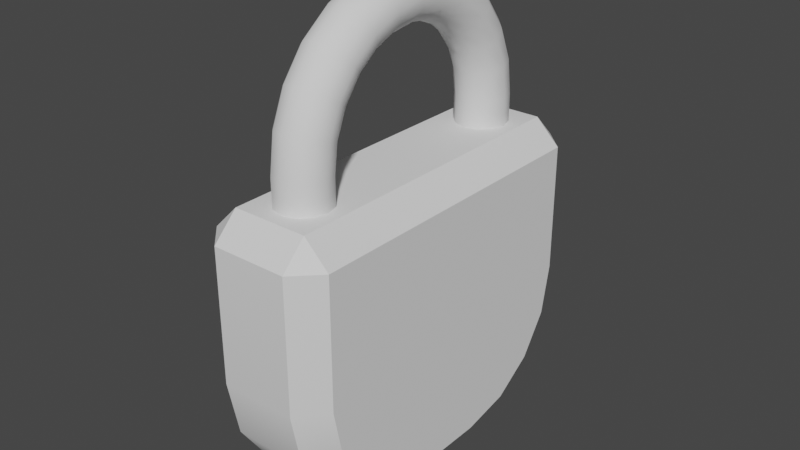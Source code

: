 # Source: lock.blend  (saved by Blender 3.5.10; exported with 4.5.12 LTS)
import bpy
from mathutils import Matrix  # noqa: F401  (used for matrix-valued properties, if any)

bpy.ops.wm.read_factory_settings(use_empty=True)
scene = bpy.context.scene
scene.name = 'Scene'

# ---- collections
col_collection = bpy.data.collections.new('Collection'); scene.collection.children.link(col_collection)

# ---- node groups
ng_auto_smooth = bpy.data.node_groups.new('Auto Smooth', 'GeometryNodeTree')
_s = ng_auto_smooth.interface.new_socket(name='Geometry', in_out='OUTPUT', socket_type='NodeSocketGeometry')
_s = ng_auto_smooth.interface.new_socket(name='Geometry', in_out='INPUT', socket_type='NodeSocketGeometry')
_s = ng_auto_smooth.interface.new_socket(name='Angle', in_out='INPUT', socket_type='NodeSocketFloat')
_s.subtype = 'ANGLE'
_s.min_value = 0.0
_s.max_value = 3.142
ng_auto_smooth.is_modifier = True
_N = ng_auto_smooth.nodes; _L = ng_auto_smooth.links
n0 = _N.new('NodeGroupOutput'); n0.name = 'Group Output'; n0.location = (480, -100)
n1 = _N.new('NodeGroupInput'); n1.name = 'Group Input'; n1.location = (-420, -300)
n2 = _N.new('NodeGroupInput'); n2.name = 'Group Input.001'; n2.location = (-60, -100)
n3 = _N.new('GeometryNodeSetShadeSmooth'); n3.name = 'Set Shade Smooth'; n3.location = (120, -100)
n3.domain = 'EDGE'
n4 = _N.new('GeometryNodeSetShadeSmooth'); n4.name = 'Set Shade Smooth.001'; n4.location = (300, -100)
n5 = _N.new('GeometryNodeInputMeshEdgeAngle'); n5.name = 'Edge Angle'; n5.location = (-420, -220)
n6 = _N.new('GeometryNodeInputEdgeSmooth'); n6.name = 'Is Edge Smooth'; n6.location = (-60, -160)
n7 = _N.new('GeometryNodeInputShadeSmooth'); n7.name = 'Is Face Smooth'; n7.location = (-240, -340)
n8 = _N.new('FunctionNodeBooleanMath'); n8.name = 'Boolean Math'; n8.location = (-60, -220)
n9 = _N.new('FunctionNodeCompare'); n9.name = 'Compare'; n9.location = (-240, -180)
n9.operation = 'LESS_EQUAL'
_L.new(n5.outputs[0], n9.inputs[0])
_L.new(n4.outputs[0], n0.inputs[0])
_L.new(n1.outputs[1], n9.inputs[1])
_L.new(n9.outputs[0], n8.inputs[0])
_L.new(n7.outputs[0], n8.inputs[1])
_L.new(n2.outputs[0], n3.inputs[0])
_L.new(n6.outputs[0], n3.inputs[1])
_L.new(n3.outputs[0], n4.inputs[0])
_L.new(n8.outputs[0], n3.inputs[2])
n0.is_active_output = True

# ---- world
world_world = bpy.data.worlds.new('World'); scene.world = world_world
world_world.use_nodes = True; world_world.node_tree.nodes.clear()
_N = world_world.node_tree.nodes; _L = world_world.node_tree.links
n0 = _N.new('ShaderNodeOutputWorld'); n0.name = 'World Output'; n0.location = (300, 300)
n1 = _N.new('ShaderNodeBackground'); n1.name = 'Background'; n1.location = (10, 300)
n1.inputs[0].default_value = (0.05088, 0.05088, 0.05088, 1.0)
_L.new(n1.outputs[0], n0.inputs[0])
n0.is_active_output = True
world_world.color = (0.05088, 0.05088, 0.05088)
world_world.use_sun_shadow = False
world_world.sun_shadow_jitter_overblur = 0.0

# ---- meshes
me_cube = bpy.data.meshes.new('Cube')
me_cube.from_pydata([(-2.377e-09, -0.07637, 0.1727), (-0.01072, -0.07924, 0.1727), (-0.01856, -0.08709, 0.1727), (-0.02143, -0.0978, 0.1727), (-0.01856, -0.1085, 0.1727), (-0.01072, -0.1164, 0.1727), (-2.377e-09, -0.1192, 0.1727), (0.01072, -0.1164, 0.1727), (0.01856, -0.1085, 0.1727), (0.02143, -0.0978, 0.1727), (0.01856, -0.08709, 0.1727), (0.01072, -0.07924, 0.1727), (-2.377e-09, -0.07377, 0.1924), (-0.01072, -0.07654, 0.1932), (-0.01856, -0.08412, 0.1952), (-0.02143, -0.09447, 0.198), (-0.01856, -0.1048, 0.2008), (-0.01072, -0.1124, 0.2028), (-2.377e-09, -0.1152, 0.2035), (0.01072, -0.1124, 0.2028), (0.01856, -0.1048, 0.2008), (0.02143, -0.09447, 0.198), (0.01856, -0.08412, 0.1952), (0.01072, -0.07654, 0.1932), (-2.377e-09, -0.06614, 0.2109), (-0.01072, -0.06862, 0.2123), (-0.01856, -0.07542, 0.2162), (-0.02143, -0.0847, 0.2216), (-0.01856, -0.09398, 0.2269), (-0.01072, -0.1008, 0.2309), (-2.377e-09, -0.1033, 0.2323), (0.01072, -0.1008, 0.2309), (0.01856, -0.09398, 0.2269), (0.02143, -0.0847, 0.2216), (0.01856, -0.07542, 0.2162), (0.01072, -0.06862, 0.2123), (-2.377e-09, -0.054, 0.2267), (-0.01072, -0.05603, 0.2287), (-0.01856, -0.06158, 0.2343), (-0.02143, -0.06916, 0.2418), (-0.01856, -0.07674, 0.2494), (-0.01072, -0.08228, 0.255), (-2.377e-09, -0.08431, 0.257), (0.01072, -0.08228, 0.255), (0.01856, -0.07674, 0.2494), (0.02143, -0.06916, 0.2418), (0.01856, -0.06158, 0.2343), (0.01072, -0.05603, 0.2287), (-2.377e-09, -0.03818, 0.2388), (-0.01072, -0.03962, 0.2413), (-0.01856, -0.04354, 0.2481), (-0.02143, -0.0489, 0.2574), (-0.01856, -0.05426, 0.2667), (-0.01072, -0.05818, 0.2734), (-2.377e-09, -0.05962, 0.2759), (0.01072, -0.05818, 0.2734), (0.01856, -0.05426, 0.2667), (0.02143, -0.0489, 0.2574), (0.01856, -0.04354, 0.2481), (0.01072, -0.03962, 0.2413), (-2.377e-09, -0.01977, 0.2464), (-0.01072, -0.02051, 0.2492), (-0.01856, -0.02254, 0.2568), (-0.02143, -0.02531, 0.2671), (-0.01856, -0.02809, 0.2775), (-0.01072, -0.03012, 0.2851), (-2.377e-09, -0.03086, 0.2878), (0.01072, -0.03012, 0.2851), (0.01856, -0.02809, 0.2775), (0.02143, -0.02531, 0.2671), (0.01856, -0.02254, 0.2568), (0.01072, -0.02051, 0.2492), (-2.377e-09, -1.863e-08, 0.249), (-0.01072, -1.49e-08, 0.2519), (-0.01856, -1.49e-08, 0.2598), (-0.02143, -2.235e-08, 0.2705), (-0.01856, -2.608e-08, 0.2812), (-0.01072, -2.98e-08, 0.289), (-2.377e-09, -4.47e-08, 0.2919), (0.01072, -2.98e-08, 0.289), (0.01856, -2.608e-08, 0.2812), (0.02143, -2.235e-08, 0.2705), (0.01856, -1.49e-08, 0.2598), (0.01072, -1.49e-08, 0.2519), (-2.377e-09, 0.01977, 0.2464), (-0.01072, 0.02051, 0.2492), (-0.01856, 0.02254, 0.2568), (-0.02143, 0.02531, 0.2671), (-0.01856, 0.02809, 0.2775), (-0.01072, 0.03012, 0.2851), (-2.377e-09, 0.03086, 0.2878), (0.01072, 0.03012, 0.2851), (0.01856, 0.02809, 0.2775), (0.02143, 0.02531, 0.2671), (0.01856, 0.02254, 0.2568), (0.01072, 0.02051, 0.2492), (-2.377e-09, 0.03818, 0.2388), (-0.01072, 0.03962, 0.2413), (-0.01856, 0.04354, 0.2481), (-0.02143, 0.0489, 0.2574), (-0.01856, 0.05426, 0.2667), (-0.01072, 0.05818, 0.2734), (-2.377e-09, 0.05962, 0.2759), (0.01072, 0.05818, 0.2734), (0.01856, 0.05426, 0.2667), (0.02143, 0.0489, 0.2574), (0.01856, 0.04354, 0.2481), (0.01072, 0.03962, 0.2413), (-2.377e-09, 0.054, 0.2267), (-0.01072, 0.05603, 0.2287), (-0.01856, 0.06158, 0.2343), (-0.02143, 0.06916, 0.2418), (-0.01856, 0.07674, 0.2494), (-0.01072, 0.08228, 0.255), (-2.377e-09, 0.08431, 0.257), (0.01072, 0.08228, 0.255), (0.01856, 0.07674, 0.2494), (0.02143, 0.06916, 0.2418), (0.01856, 0.06158, 0.2343), (0.01072, 0.05603, 0.2287), (-2.377e-09, 0.06614, 0.2109), (-0.01072, 0.06862, 0.2123), (-0.01856, 0.07542, 0.2162), (-0.02143, 0.0847, 0.2216), (-0.01856, 0.09398, 0.2269), (-0.01072, 0.1008, 0.2309), (-2.377e-09, 0.1033, 0.2323), (0.01072, 0.1008, 0.2309), (0.01856, 0.09398, 0.2269), (0.02143, 0.0847, 0.2216), (0.01856, 0.07542, 0.2162), (0.01072, 0.06862, 0.2123), (-2.377e-09, 0.07377, 0.1924), (-0.01072, 0.07654, 0.1932), (-0.01856, 0.08412, 0.1952), (-0.02143, 0.09447, 0.198), (-0.01856, 0.1048, 0.2008), (-0.01072, 0.1124, 0.2028), (-2.377e-09, 0.1152, 0.2035), (0.01072, 0.1124, 0.2028), (0.01856, 0.1048, 0.2008), (0.02143, 0.09447, 0.198), (0.01856, 0.08412, 0.1952), (0.01072, 0.07654, 0.1932), (-2.377e-09, 0.07637, 0.1727), (-0.01072, 0.07924, 0.1727), (-0.01856, 0.08709, 0.1727), (-0.02143, 0.0978, 0.1727), (-0.01856, 0.1085, 0.1727), (-0.01072, 0.1164, 0.1727), (-2.377e-09, 0.1192, 0.1727), (0.01072, 0.1164, 0.1727), (0.01856, 0.1085, 0.1727), (0.02143, 0.0978, 0.1727), (0.01856, 0.08709, 0.1727), (0.01072, 0.07924, 0.1727), (-2.377e-09, -0.07637, 0.001041), (-0.01072, -0.07924, 0.001041), (-0.01856, -0.08709, 0.001041), (-0.02143, -0.0978, 0.001041), (-0.01856, -0.1085, 0.001041), (-0.01072, -0.1164, 0.001041), (-2.377e-09, -0.1192, 0.001041), (0.01072, -0.1164, 0.001041), (0.01856, -0.1085, 0.001041), (0.02143, -0.0978, 0.001041), (0.01856, -0.08709, 0.001041), (0.01072, -0.07924, 0.001041), (-2.377e-09, 0.07637, 0.08908), (-0.01072, 0.07924, 0.08908), (-0.01856, 0.08709, 0.08908), (-0.02143, 0.0978, 0.08908), (-0.01856, 0.1085, 0.08908), (-0.01072, 0.1164, 0.08908), (-2.377e-09, 0.1192, 0.08908), (0.01072, 0.1164, 0.08908), (0.01856, 0.1085, 0.08908), (0.02143, 0.0978, 0.08908), (0.01856, 0.08709, 0.08908), (0.01072, 0.07924, 0.08908), (-0.05114, -0.1298, 0.1298), (-0.0309, -0.15, 0.1298), (-0.0309, -0.1298, 0.15), (-0.05114, 0.1298, 0.1298), (-0.0309, 0.1298, 0.15), (-0.0309, 0.15, 0.1298), (0.05114, -0.1298, 0.1298), (0.0309, -0.1298, 0.15), (0.0309, -0.15, 0.1298), (0.0309, 0.15, 0.1298), (0.0309, 0.1298, 0.15), (0.05114, 0.1298, 0.1298), (-0.05114, -0.02651, -0.07905), (-0.0309, -0.02851, -0.0993), (-0.05114, -0.1298, 0.02419), (-0.0309, -0.15, 0.02219), (-0.05114, -0.0671, -0.07098), (-0.0309, -0.075, -0.09005), (-0.05114, -0.09982, -0.04912), (-0.0309, -0.1144, -0.06371), (-0.05114, -0.1217, -0.0164), (-0.0309, -0.1408, -0.0243), (-0.05114, 0.1298, 0.02419), (-0.0309, 0.15, 0.02219), (-0.05114, 0.02651, -0.07905), (-0.0309, 0.02851, -0.0993), (-0.05114, 0.1217, -0.0164), (-0.0309, 0.1408, -0.0243), (-0.05114, 0.09982, -0.04912), (-0.0309, 0.1144, -0.06371), (-0.05114, 0.0671, -0.07098), (-0.0309, 0.075, -0.09005), (0.05114, -0.1298, 0.02419), (0.0309, -0.15, 0.02219), (0.05114, -0.02651, -0.07905), (0.0309, -0.02851, -0.0993), (0.05114, -0.1217, -0.0164), (0.0309, -0.1408, -0.0243), (0.05114, -0.09982, -0.04912), (0.0309, -0.1144, -0.06371), (0.05114, -0.0671, -0.07098), (0.0309, -0.075, -0.09005), (0.05114, 0.02651, -0.07905), (0.0309, 0.02851, -0.0993), (0.05114, 0.1298, 0.02419), (0.0309, 0.15, 0.02219), (0.05114, 0.0671, -0.07098), (0.0309, 0.075, -0.09005), (0.05114, 0.09982, -0.04912), (0.0309, 0.1144, -0.06371), (0.05114, 0.1217, -0.0164), (0.0309, 0.1408, -0.0243), (-2.377e-09, 0.07637, 0.1169), (-2.377e-09, 0.07637, 0.1448), (0.01072, 0.07924, 0.1448), (0.01072, 0.07924, 0.1169), (-0.01072, 0.1164, 0.1169), (-0.01072, 0.1164, 0.1448), (-0.01856, 0.1085, 0.1448), (-0.01856, 0.1085, 0.1169), (-2.377e-09, 0.1192, 0.1169), (-2.377e-09, 0.1192, 0.1448), (0.01072, 0.1164, 0.1169), (0.01072, 0.1164, 0.1448), (0.01856, 0.1085, 0.1169), (0.01856, 0.1085, 0.1448), (-0.01072, 0.07924, 0.1169), (-0.01072, 0.07924, 0.1448), (0.02143, 0.0978, 0.1169), (0.02143, 0.0978, 0.1448), (-0.01856, 0.08709, 0.1169), (-0.01856, 0.08709, 0.1448), (0.01856, 0.08709, 0.1169), (0.01856, 0.08709, 0.1448), (-0.02143, 0.0978, 0.1169), (-0.02143, 0.0978, 0.1448), (-2.377e-09, 0.07637, 0.15), (-0.01072, 0.07924, 0.15), (-0.01856, 0.08709, 0.15), (-0.02143, 0.0978, 0.15), (-0.01856, 0.1085, 0.15), (-0.01072, 0.1164, 0.15), (-2.377e-09, 0.1192, 0.15), (0.01072, 0.1164, 0.15), (0.01856, 0.1085, 0.15), (0.02143, 0.0978, 0.15), (0.01856, 0.08709, 0.15), (0.01072, 0.07924, 0.15), (-0.01072, 0.07924, 0.09955), (-2.377e-09, 0.07637, 0.09955), (-0.01856, 0.08709, 0.09955), (-0.02143, 0.0978, 0.09955), (-0.01856, 0.1085, 0.09955), (-0.01072, 0.1164, 0.09955), (-2.377e-09, 0.1192, 0.09955), (0.01072, 0.1164, 0.09955), (0.01856, 0.1085, 0.09955), (0.02143, 0.0978, 0.09955), (0.01856, 0.08709, 0.09955), (0.01072, 0.07924, 0.09955), (-2.577e-09, 0.08214, 0.1196), (-2.577e-09, 0.08214, 0.1421), (0.008525, 0.08356, 0.1421), (0.008525, 0.08356, 0.1196), (-0.008525, 0.08356, 0.1196), (-0.008525, 0.08356, 0.1421), (-0.01477, 0.08743, 0.1196), (-0.01477, 0.08743, 0.1421), (0.01477, 0.08743, 0.1196), (0.01477, 0.08743, 0.1421)], [], [(192, 196, 198, 200, 194, 180, 183, 202, 206, 208, 210, 204), (193, 215, 221, 197), (222, 226, 228, 230, 224, 191, 186, 212, 216, 218, 220, 214), (203, 185, 189, 225), (213, 188, 181, 195), (10, 22, 21, 9), (7, 19, 18, 6), (4, 16, 15, 3), (11, 23, 22, 10), (1, 13, 12, 0), (8, 20, 19, 7), (5, 17, 16, 4), (0, 12, 23, 11), (2, 14, 13, 1), (9, 21, 20, 8), (6, 18, 17, 5), (3, 15, 14, 2), (17, 29, 28, 16), (12, 24, 35, 23), (14, 26, 25, 13), (21, 33, 32, 20), (18, 30, 29, 17), (15, 27, 26, 14), (22, 34, 33, 21), (19, 31, 30, 18), (16, 28, 27, 15), (23, 35, 34, 22), (13, 25, 24, 12), (20, 32, 31, 19), (32, 44, 43, 31), (29, 41, 40, 28), (24, 36, 47, 35), (26, 38, 37, 25), (33, 45, 44, 32), (30, 42, 41, 29), (27, 39, 38, 26), (34, 46, 45, 33), (31, 43, 42, 30), (28, 40, 39, 27), (35, 47, 46, 34), (25, 37, 36, 24), (37, 49, 48, 36), (44, 56, 55, 43), (41, 53, 52, 40), (36, 48, 59, 47), (38, 50, 49, 37), (45, 57, 56, 44), (42, 54, 53, 41), (39, 51, 50, 38), (46, 58, 57, 45), (43, 55, 54, 42), (40, 52, 51, 39), (47, 59, 58, 46), (59, 71, 70, 58), (49, 61, 60, 48), (56, 68, 67, 55), (53, 65, 64, 52), (48, 60, 71, 59), (50, 62, 61, 49), (57, 69, 68, 56), (54, 66, 65, 53), (51, 63, 62, 50), (58, 70, 69, 57), (55, 67, 66, 54), (52, 64, 63, 51), (64, 76, 75, 63), (71, 83, 82, 70), (61, 73, 72, 60), (68, 80, 79, 67), (65, 77, 76, 64), (60, 72, 83, 71), (62, 74, 73, 61), (69, 81, 80, 68), (66, 78, 77, 65), (63, 75, 74, 62), (70, 82, 81, 69), (67, 79, 78, 66), (76, 88, 87, 75), (83, 95, 94, 82), (73, 85, 84, 72), (80, 92, 91, 79), (77, 89, 88, 76), (72, 84, 95, 83), (74, 86, 85, 73), (81, 93, 92, 80), (78, 90, 89, 77), (75, 87, 86, 74), (82, 94, 93, 81), (79, 91, 90, 78), (91, 103, 102, 90), (88, 100, 99, 87), (95, 107, 106, 94), (85, 97, 96, 84), (92, 104, 103, 91), (89, 101, 100, 88), (84, 96, 107, 95), (86, 98, 97, 85), (93, 105, 104, 92), (90, 102, 101, 89), (87, 99, 98, 86), (94, 106, 105, 93), (103, 115, 114, 102), (100, 112, 111, 99), (107, 119, 118, 106), (97, 109, 108, 96), (104, 116, 115, 103), (101, 113, 112, 100), (96, 108, 119, 107), (98, 110, 109, 97), (105, 117, 116, 104), (102, 114, 113, 101), (99, 111, 110, 98), (106, 118, 117, 105), (118, 130, 129, 117), (115, 127, 126, 114), (112, 124, 123, 111), (119, 131, 130, 118), (109, 121, 120, 108), (116, 128, 127, 115), (113, 125, 124, 112), (108, 120, 131, 119), (110, 122, 121, 109), (117, 129, 128, 116), (114, 126, 125, 113), (111, 123, 122, 110), (123, 135, 134, 122), (130, 142, 141, 129), (127, 139, 138, 126), (124, 136, 135, 123), (131, 143, 142, 130), (121, 133, 132, 120), (128, 140, 139, 127), (125, 137, 136, 124), (120, 132, 143, 131), (122, 134, 133, 121), (129, 141, 140, 128), (126, 138, 137, 125), (135, 147, 146, 134), (142, 154, 153, 141), (139, 151, 150, 138), (136, 148, 147, 135), (143, 155, 154, 142), (133, 145, 144, 132), (140, 152, 151, 139), (137, 149, 148, 136), (132, 144, 155, 143), (134, 146, 145, 133), (141, 153, 152, 140), (138, 150, 149, 137), (232, 168, 179, 235), (6, 162, 163, 7), (236, 173, 172, 239), (7, 163, 164, 8), (240, 174, 173, 236), (0, 156, 157, 1), (8, 164, 165, 9), (242, 175, 174, 240), (1, 157, 158, 2), (9, 165, 166, 10), (244, 176, 175, 242), (2, 158, 159, 3), (246, 169, 168, 232), (10, 166, 167, 11), (248, 177, 176, 244), (3, 159, 160, 4), (250, 170, 169, 246), (11, 167, 156, 0), (252, 178, 177, 248), (4, 160, 161, 5), (254, 171, 170, 250), (235, 179, 178, 252), (5, 161, 162, 6), (239, 172, 171, 254), (229, 209, 207, 231), (227, 211, 209, 229), (223, 205, 211, 227), (205, 223, 215, 193), (199, 219, 217, 201), (231, 207, 203, 225), (197, 221, 219, 199), (201, 217, 213, 195), (180, 181, 182), (183, 184, 185), (186, 187, 188), (189, 190, 191), (182, 184, 183, 180), (184, 190, 189, 185), (190, 187, 186, 191), (187, 182, 181, 188), (226, 222, 223, 227), (204, 210, 211, 205), (228, 226, 227, 229), (210, 208, 209, 211), (230, 228, 229, 231), (208, 206, 207, 209), (224, 230, 231, 225), (206, 202, 203, 207), (196, 192, 193, 197), (214, 220, 221, 215), (198, 196, 197, 199), (220, 218, 219, 221), (200, 198, 199, 201), (218, 216, 217, 219), (194, 200, 201, 195), (216, 212, 213, 217), (192, 204, 205, 193), (222, 214, 215, 223), (195, 181, 180, 194), (185, 203, 202, 183), (212, 186, 188, 213), (191, 224, 225, 189), (260, 261, 262, 263, 264, 190, 184), (169, 170, 171, 172, 173, 174, 175, 176, 177, 178, 179, 168), (148, 238, 255, 147), (238, 239, 254, 255), (155, 234, 253, 154), (253, 289, 288, 252), (147, 255, 251, 146), (255, 254, 250, 251), (154, 253, 249, 153), (253, 252, 248, 249), (146, 251, 247, 145), (252, 288, 283, 235), (153, 249, 245, 152), (249, 248, 244, 245), (145, 247, 233, 144), (232, 280, 284, 246), (152, 245, 243, 151), (245, 244, 242, 243), (151, 243, 241, 150), (243, 242, 240, 241), (150, 241, 237, 149), (241, 240, 236, 237), (149, 237, 238, 148), (237, 236, 239, 238), (144, 233, 234, 155), (235, 283, 280, 232), (263, 262, 274, 275), (184, 182, 187, 190, 264, 265, 266, 267, 256, 257, 258, 259, 260), (268, 269, 279, 278, 277, 276, 275, 274, 273, 272, 271, 270), (260, 259, 271, 272), (267, 266, 278, 279), (257, 256, 269, 268), (264, 263, 275, 276), (261, 260, 272, 273), (256, 267, 279, 269), (258, 257, 268, 270), (265, 264, 276, 277), (262, 261, 273, 274), (259, 258, 270, 271), (266, 265, 277, 278), (282, 283, 288, 289), (287, 286, 284, 285), (285, 284, 280, 281), (281, 280, 283, 282), (251, 287, 285, 247), (233, 281, 282, 234), (250, 286, 287, 251), (247, 285, 281, 233), (234, 282, 289, 253), (246, 284, 286, 250)])
me_cube.polygons.foreach_set('use_smooth', [True] * 261)
_uv = me_cube.uv_layers.new(name='UVMap')
_uv.uv.foreach_set('vector', [0.3919, 0.1029, 0.3986, 0.06908, 0.4168, 0.04182, 0.4441, 0.0236, 0.4779, 0.01687, 0.6081, 0.01687, 0.6081, 0.2331, 0.4779, 0.2331, 0.4441, 0.2264, 0.4168, 0.2082, 0.3986, 0.1809, 0.3919, 0.1471, 0.1745, 0.6488, 0.3255, 0.6488, 0.3255, 0.6875, 0.1745, 0.6875, 0.3919, 0.6029, 0.3986, 0.5691, 0.4168, 0.5418, 0.4441, 0.5236, 0.4779, 0.5169, 0.6081, 0.5169, 0.6081, 0.7331, 0.4779, 0.7331, 0.4441, 0.7264, 0.4168, 0.7082, 0.3986, 0.6809, 0.3919, 0.6471, 0.4762, 0.2995, 0.6081, 0.2995, 0.6081, 0.4505, 0.4762, 0.4505, 0.4762, 0.7995, 0.6081, 0.7995, 0.6081, 0.9505, 0.4762, 0.9505, 0.0, 0.0, 0.0, 0.0, 0.0, 0.0, 0.0, 0.0, 0.0, 0.0, 0.0, 0.0, 0.0, 0.0, 0.0, 0.0, 0.0, 0.0, 0.0, 0.0, 0.0, 0.0, 0.0, 0.0, 0.0, 0.0, 0.0, 0.0, 0.0, 0.0, 0.0, 0.0, 0.0, 0.0, 0.0, 0.0, 0.0, 0.0, 0.0, 0.0, 0.0, 0.0, 0.0, 0.0, 0.0, 0.0, 0.0, 0.0, 0.0, 0.0, 0.0, 0.0, 0.0, 0.0, 0.0, 0.0, 0.0, 0.0, 0.0, 0.0, 0.0, 0.0, 0.0, 0.0, 0.0, 0.0, 0.0, 0.0, 0.0, 0.0, 0.0, 0.0, 0.0, 0.0, 0.0, 0.0, 0.0, 0.0, 0.0, 0.0, 0.0, 0.0, 0.0, 0.0, 0.0, 0.0, 0.0, 0.0, 0.0, 0.0, 0.0, 0.0, 0.0, 0.0, 0.0, 0.0, 0.0, 0.0, 0.0, 0.0, 0.0, 0.0, 0.0, 0.0, 0.0, 0.0, 0.0, 0.0, 0.0, 0.0, 0.0, 0.0, 0.0, 0.0, 0.0, 0.0, 0.0, 0.0, 0.0, 0.0, 0.0, 0.0, 0.0, 0.0, 0.0, 0.0, 0.0, 0.0, 0.0, 0.0, 0.0, 0.0, 0.0, 0.0, 0.0, 0.0, 0.0, 0.0, 0.0, 0.0, 0.0, 0.0, 0.0, 0.0, 0.0, 0.0, 0.0, 0.0, 0.0, 0.0, 0.0, 0.0, 0.0, 0.0, 0.0, 0.0, 0.0, 0.0, 0.0, 0.0, 0.0, 0.0, 0.0, 0.0, 0.0, 0.0, 0.0, 0.0, 0.0, 0.0, 0.0, 0.0, 0.0, 0.0, 0.0, 0.0, 0.0, 0.0, 0.0, 0.0, 0.0, 0.0, 0.0, 0.0, 0.0, 0.0, 0.0, 0.0, 0.0, 0.0, 0.0, 0.0, 0.0, 0.0, 0.0, 0.0, 0.0, 0.0, 0.0, 0.0, 0.0, 0.0, 0.0, 0.0, 0.0, 0.0, 0.0, 0.0, 0.0, 0.0, 0.0, 0.0, 0.0, 0.0, 0.0, 0.0, 0.0, 0.0, 0.0, 0.0, 0.0, 0.0, 0.0, 0.0, 0.0, 0.0, 0.0, 0.0, 0.0, 0.0, 0.0, 0.0, 0.0, 0.0, 0.0, 0.0, 0.0, 0.0, 0.0, 0.0, 0.0, 0.0, 0.0, 0.0, 0.0, 0.0, 0.0, 0.0, 0.0, 0.0, 0.0, 0.0, 0.0, 0.0, 0.0, 0.0, 0.0, 0.0, 0.0, 0.0, 0.0, 0.0, 0.0, 0.0, 0.0, 0.0, 0.0, 0.0, 0.0, 0.0, 0.0, 0.0, 0.0, 0.0, 0.0, 0.0, 0.0, 0.0, 0.0, 0.0, 0.0, 0.0, 0.0, 0.0, 0.0, 0.0, 0.0, 0.0, 0.0, 0.0, 0.0, 0.0, 0.0, 0.0, 0.0, 0.0, 0.0, 0.0, 0.0, 0.0, 0.0, 0.0, 0.0, 0.0, 0.0, 0.0, 0.0, 0.0, 0.0, 0.0, 0.0, 0.0, 0.0, 0.0, 0.0, 0.0, 0.0, 0.0, 0.0, 0.0, 0.0, 0.0, 0.0, 0.0, 0.0, 0.0, 0.0, 0.0, 0.0, 0.0, 0.0, 0.0, 0.0, 0.0, 0.0, 0.0, 0.0, 0.0, 0.0, 0.0, 0.0, 0.0, 0.0, 0.0, 0.0, 0.0, 0.0, 0.0, 0.0, 0.0, 0.0, 0.0, 0.0, 0.0, 0.0, 0.0, 0.0, 0.0, 0.0, 0.0, 0.0, 0.0, 0.0, 0.0, 0.0, 0.0, 0.0, 0.0, 0.0, 0.0, 0.0, 0.0, 0.0, 0.0, 0.0, 0.0, 0.0, 0.0, 0.0, 0.0, 0.0, 0.0, 0.0, 0.0, 0.0, 0.0, 0.0, 0.0, 0.0, 0.0, 0.0, 0.0, 0.0, 0.0, 0.0, 0.0, 0.0, 0.0, 0.0, 0.0, 0.0, 0.0, 0.0, 0.0, 0.0, 0.0, 0.0, 0.0, 0.0, 0.0, 0.0, 0.0, 0.0, 0.0, 0.0, 0.0, 0.0, 0.0, 0.0, 0.0, 0.0, 0.0, 0.0, 0.0, 0.0, 0.0, 0.0, 0.0, 0.0, 0.0, 0.0, 0.0, 0.0, 0.0, 0.0, 0.0, 0.0, 0.0, 0.0, 0.0, 0.0, 0.0, 0.0, 0.0, 0.0, 0.0, 0.0, 0.0, 0.0, 0.0, 0.0, 0.0, 0.0, 0.0, 0.0, 0.0, 0.0, 0.0, 0.0, 0.0, 0.0, 0.0, 0.0, 0.0, 0.0, 0.0, 0.0, 0.0, 0.0, 0.0, 0.0, 0.0, 0.0, 0.0, 0.0, 0.0, 0.0, 0.0, 0.0, 0.0, 0.0, 0.0, 0.0, 0.0, 0.0, 0.0, 0.0, 0.0, 0.0, 0.0, 0.0, 0.0, 0.0, 0.0, 0.0, 0.0, 0.0, 0.0, 0.0, 0.0, 0.0, 0.0, 0.0, 0.0, 0.0, 0.0, 0.0, 0.0, 0.0, 0.0, 0.0, 0.0, 0.0, 0.0, 0.0, 0.0, 0.0, 0.0, 0.0, 0.0, 0.0, 0.0, 0.0, 0.0, 0.0, 0.0, 0.0, 0.0, 0.0, 0.0, 0.0, 0.0, 0.0, 0.0, 0.0, 0.0, 0.0, 0.0, 0.0, 0.0, 0.0, 0.0, 0.0, 0.0, 0.0, 0.0, 0.0, 0.0, 0.0, 0.0, 0.0, 0.0, 0.0, 0.0, 0.0, 0.0, 0.0, 0.0, 0.0, 0.0, 0.0, 0.0, 0.0, 0.0, 0.0, 0.0, 0.0, 0.0, 0.0, 0.0, 0.0, 0.0, 0.0, 0.0, 0.0, 0.0, 0.0, 0.0, 0.0, 0.0, 0.0, 0.0, 0.0, 0.0, 0.0, 0.0, 0.0, 0.0, 0.0, 0.0, 0.0, 0.0, 0.0, 0.0, 0.0, 0.0, 0.0, 0.0, 0.0, 0.0, 0.0, 0.0, 0.0, 0.0, 0.0, 0.0, 0.0, 0.0, 0.0, 0.0, 0.0, 0.0, 0.0, 0.0, 0.0, 0.0, 0.0, 0.0, 0.0, 0.0, 0.0, 0.0, 0.0, 0.0, 0.0, 0.0, 0.0, 0.0, 0.0, 0.0, 0.0, 0.0, 0.0, 0.0, 0.0, 0.0, 0.0, 0.0, 0.0, 0.0, 0.0, 0.0, 0.0, 0.0, 0.0, 0.0, 0.0, 0.0, 0.0, 0.0, 0.0, 0.0, 0.0, 0.0, 0.0, 0.0, 0.0, 0.0, 0.0, 0.0, 0.0, 0.0, 0.0, 0.0, 0.0, 0.0, 0.0, 0.0, 0.0, 0.0, 0.0, 0.0, 0.0, 0.0, 0.0, 0.0, 0.0, 0.0, 0.0, 0.0, 0.0, 0.0, 0.0, 0.0, 0.0, 0.0, 0.0, 0.0, 0.0, 0.0, 0.0, 0.0, 0.0, 0.0, 0.0, 0.0, 0.0, 0.0, 0.0, 0.0, 0.0, 0.0, 0.0, 0.0, 0.0, 0.0, 0.0, 0.0, 0.0, 0.0, 0.0, 0.0, 0.0, 0.0, 0.0, 0.0, 0.0, 0.0, 0.0, 0.0, 0.0, 0.0, 0.0, 0.0, 0.0, 0.0, 0.0, 0.0, 0.0, 0.0, 0.0, 0.0, 0.0, 0.0, 0.0, 0.0, 0.0, 0.0, 0.0, 0.0, 0.0, 0.0, 0.0, 0.0, 0.0, 0.0, 0.0, 0.0, 0.0, 0.0, 0.0, 0.0, 0.0, 0.0, 0.0, 0.0, 0.0, 0.0, 0.0, 0.0, 0.0, 0.0, 0.0, 0.0, 0.0, 0.0, 0.0, 0.0, 0.0, 0.0, 0.0, 0.0, 0.0, 0.0, 0.0, 0.0, 0.0, 0.0, 0.0, 0.0, 0.0, 0.0, 0.0, 0.0, 0.0, 0.0, 0.0, 0.0, 0.0, 0.0, 0.0, 0.0, 0.0, 0.0, 0.0, 0.0, 0.0, 0.0, 0.0, 0.0, 0.0, 0.0, 0.0, 0.0, 0.0, 0.0, 0.0, 0.0, 0.0, 0.0, 0.0, 0.0, 0.0, 0.0, 0.0, 0.0, 0.0, 0.0, 0.0, 0.0, 0.0, 0.0, 0.0, 0.0, 0.0, 0.0, 0.0, 0.0, 0.0, 0.0, 0.0, 0.0, 0.0, 0.0, 0.0, 0.0, 0.0, 0.0, 0.0, 0.0, 0.0, 0.0, 0.0, 0.0, 0.0, 0.0, 0.0, 0.0, 0.0, 0.0, 0.0, 0.0, 0.0, 0.0, 0.0, 0.0, 0.0, 0.0, 0.0, 0.0, 0.0, 0.0, 0.0, 0.0, 0.0, 0.0, 0.0, 0.0, 0.0, 0.0, 0.0, 0.0, 0.0, 0.0, 0.0, 0.0, 0.0, 0.0, 0.0, 0.0, 0.0, 0.0, 0.0, 0.0, 0.0, 0.0, 0.0, 0.0, 0.0, 0.0, 0.0, 0.0, 0.0, 0.0, 0.0, 0.0, 0.0, 0.0, 0.0, 0.0, 0.0, 0.0, 0.0, 0.0, 0.0, 0.0, 0.0, 0.0, 0.0, 0.0, 0.0, 0.0, 0.0, 0.0, 0.0, 0.0, 0.0, 0.0, 0.0, 0.0, 0.0, 0.0, 0.0, 0.0, 0.0, 0.0, 0.0, 0.0, 0.0, 0.0, 0.0, 0.0, 0.0, 0.0, 0.0, 0.0, 0.0, 0.0, 0.0, 0.0, 0.0, 0.0, 0.0, 0.0, 0.0, 0.0, 0.0, 0.0, 0.0, 0.0, 0.0, 0.0, 0.0, 0.0, 0.0, 0.0, 0.0, 0.0, 0.0, 0.0, 0.0, 0.0, 0.0, 0.0, 0.0, 0.0, 0.0, 0.0, 0.0, 0.0, 0.0, 0.0, 0.0, 0.0, 0.0, 0.0, 0.0, 0.0, 0.0, 0.0, 0.0, 0.0, 0.0, 0.0, 0.0, 0.0, 0.0, 0.0, 0.0, 0.0, 0.0, 0.0, 0.0, 0.0, 0.0, 0.0, 0.0, 0.0, 0.0, 0.0, 0.0, 0.0, 0.0, 0.0, 0.0, 0.0, 0.0, 0.0, 0.0, 0.0, 0.0, 0.0, 0.0, 0.0, 0.0, 0.0, 0.0, 0.0, 0.0, 0.0, 0.0, 0.0, 0.0, 0.0, 0.0, 0.0, 0.0, 0.0, 0.0, 0.0, 0.0, 0.0, 0.0, 0.0, 0.0, 0.0, 0.0, 0.0, 0.0, 0.0, 0.0, 0.0, 0.0, 0.0, 0.0, 0.0, 0.0, 0.0, 0.0, 0.0, 0.0, 0.0, 0.0, 0.0, 0.0, 0.0, 0.0, 0.0, 0.0, 0.0, 0.0, 0.0, 0.0, 0.0, 0.0, 0.0, 0.0, 0.0, 0.0, 0.0, 0.0, 0.0, 0.0, 0.0, 0.0, 0.0, 0.0, 0.0, 0.0, 0.0, 0.0, 0.0, 0.0, 0.0, 0.0, 0.0, 0.0, 0.0, 0.0, 0.0, 0.0, 0.0, 0.0, 0.0, 0.0, 0.0, 0.0, 0.0, 0.0, 0.0, 0.0, 0.0, 0.0, 0.0, 0.0, 0.0, 0.0, 0.0, 0.0, 0.0, 0.0, 0.0, 0.0, 0.0, 0.0, 0.0, 0.0, 0.0, 0.0, 0.0, 0.0, 0.0, 0.0, 0.0, 0.0, 0.0, 0.0, 0.0, 0.0, 0.0, 0.0, 0.0, 0.0, 0.0, 0.0, 0.0, 0.0, 0.0, 0.0, 0.0, 0.0, 0.0, 0.0, 0.0, 0.0, 0.0, 0.0, 0.0, 0.0, 0.0, 0.0, 0.0, 0.0, 0.0, 0.0, 0.0, 0.0, 0.0, 0.0, 0.0, 0.0, 0.0, 0.0, 0.0, 0.0, 0.0, 0.0, 0.0, 0.0, 0.0, 0.0, 0.0, 0.0, 0.0, 0.0, 0.0, 0.0, 0.0, 0.0, 0.0, 0.0, 0.0, 0.0, 0.0, 0.0, 0.0, 0.0, 0.0, 0.0, 0.0, 0.0, 0.0, 0.0, 0.0, 0.0, 0.0, 0.0, 0.0, 0.0, 0.0, 0.0, 0.0, 0.0, 0.0, 0.0, 0.0, 0.0, 0.0, 0.0, 0.0, 0.0, 0.0, 0.0, 0.0, 0.0, 0.0, 0.0, 0.0, 0.0, 0.0, 0.0, 0.0, 0.0, 0.0, 0.0, 0.0, 0.0, 0.0, 0.0, 0.0, 0.0, 0.0, 0.0, 0.0, 0.0, 0.0, 0.0, 0.0, 0.0, 0.0, 0.0, 0.0, 0.0, 0.0, 0.0, 0.0, 0.0, 0.0, 0.0, 0.0, 0.0, 0.0, 0.0, 0.0, 0.0, 0.0, 0.0, 0.0, 0.0, 0.0, 0.0, 0.0, 0.0, 0.0, 0.0, 0.0, 0.0, 0.0, 0.0, 0.0, 0.0, 0.0, 0.0, 0.0, 0.0, 0.0, 0.0, 0.0, 0.0, 0.0, 0.0, 0.0, 0.0, 0.0, 0.0, 0.0, 0.0, 0.0, 0.0, 0.0, 0.0, 0.0, 0.0, 0.0, 0.0, 0.0, 0.0, 0.0, 0.0, 0.0, 0.0, 0.0, 0.0, 0.0, 0.0, 0.0, 0.0, 0.0, 0.0, 0.0, 0.0, 0.0, 0.0, 0.0, 0.0, 0.0, 0.0, 0.0, 0.0, 0.0, 0.0, 0.0, 0.0, 0.0, 0.0, 0.0, 0.0, 0.0, 0.0, 0.0, 0.0, 0.0, 0.0, 0.0, 0.0, 0.0, 0.0, 0.0, 0.0, 0.0, 0.0, 0.0, 0.0, 0.0, 0.375, 0.4505, 0.375, 0.2995, 0.4375, 0.2995, 0.4375, 0.4505, 0.3255, 0.5625, 0.1745, 0.5625, 0.1745, 0.5, 0.3255, 0.5, 0.3255, 0.6012, 0.1745, 0.6012, 0.1745, 0.5625, 0.3255, 0.5625, 0.1745, 0.6012, 0.3255, 0.6012, 0.3255, 0.6488, 0.1745, 0.6488, 0.375, 0.9505, 0.375, 0.7995, 0.4375, 0.7995, 0.4375, 0.9505, 0.4375, 0.4505, 0.4375, 0.2995, 0.4762, 0.2995, 0.4762, 0.4505, 0.1745, 0.6875, 0.3255, 0.6875, 0.3255, 0.75, 0.1745, 0.75, 0.4375, 0.9505, 0.4375, 0.7995, 0.4762, 0.7995, 0.4762, 0.9505, 0.6081, 0.01687, 0.6081, 0.0, 0.625, 0.01687, 0.6081, 0.2331, 0.625, 0.2331, 0.6081, 0.25, 0.6081, 0.7331, 0.625, 0.7331, 0.6081, 0.75, 0.6081, 0.5, 0.625, 0.5169, 0.6081, 0.5169, 0.625, 0.01687, 0.625, 0.2331, 0.6081, 0.2331, 0.6081, 0.01687, 0.8255, 0.5169, 0.6745, 0.5169, 0.6745, 0.5, 0.8255, 0.5, 0.6745, 0.5169, 0.6745, 0.7331, 0.6081, 0.7331, 0.6081, 0.5169, 0.6745, 0.7331, 0.8255, 0.7331, 0.8255, 0.75, 0.6745, 0.75, 0.3986, 0.5691, 0.3919, 0.6029, 0.375, 0.6012, 0.3827, 0.5625, 0.3919, 0.1471, 0.3986, 0.1809, 0.3827, 0.1875, 0.375, 0.1488, 0.4168, 0.5418, 0.3986, 0.5691, 0.3827, 0.5625, 0.4047, 0.5297, 0.3986, 0.1809, 0.4168, 0.2082, 0.4047, 0.2203, 0.3827, 0.1875, 0.4441, 0.5236, 0.4168, 0.5418, 0.4047, 0.5297, 0.4375, 0.5077, 0.4168, 0.2082, 0.4441, 0.2264, 0.4375, 0.2423, 0.4047, 0.2203, 0.4779, 0.5169, 0.4441, 0.5236, 0.4375, 0.5077, 0.4762, 0.5, 0.4441, 0.2264, 0.4779, 0.2331, 0.4762, 0.25, 0.4375, 0.2423, 0.3986, 0.06908, 0.3919, 0.1029, 0.375, 0.1012, 0.3827, 0.0625, 0.3919, 0.6471, 0.3986, 0.6809, 0.3827, 0.6875, 0.375, 0.6488, 0.4168, 0.04182, 0.3986, 0.06908, 0.3827, 0.0625, 0.4047, 0.02965, 0.3986, 0.6809, 0.4168, 0.7082, 0.4047, 0.7203, 0.3827, 0.6875, 0.4441, 0.0236, 0.4168, 0.04182, 0.4047, 0.02965, 0.4375, 0.007707, 0.4168, 0.7082, 0.4441, 0.7264, 0.4375, 0.7423, 0.4047, 0.7203, 0.4779, 0.01687, 0.4441, 0.0236, 0.4375, 0.007707, 0.4762, 0.0, 0.4441, 0.7264, 0.4779, 0.7331, 0.4762, 0.75, 0.4375, 0.7423, 0.3919, 0.1029, 0.3919, 0.1471, 0.375, 0.1488, 0.375, 0.1012, 0.3919, 0.6029, 0.3919, 0.6471, 0.3255, 0.6488, 0.3255, 0.6012, 0.4762, 0.0, 0.6081, 0.0, 0.6081, 0.01687, 0.4779, 0.01687, 0.6081, 0.2995, 0.4762, 0.2995, 0.4779, 0.2331, 0.6081, 0.2331, 0.4779, 0.7331, 0.6081, 0.7331, 0.6081, 0.7995, 0.4762, 0.7995, 0.6081, 0.5169, 0.4779, 0.5169, 0.4762, 0.4505, 0.6081, 0.4505, 0.0, 0.0, 0.0, 0.0, 0.0, 0.0, 0.0, 0.0, 0.0, 0.0, 0.6745, 0.5169, 0.8255, 0.5169, 0.0, 0.0, 0.0, 0.0, 0.0, 0.0, 0.0, 0.0, 0.0, 0.0, 0.0, 0.0, 0.0, 0.0, 0.0, 0.0, 0.0, 0.0, 0.0, 0.0, 0.0, 0.0, 0.0, 0.0, 0.0, 0.0, 0.0, 0.0, 0.0, 0.0, 0.0, 0.0, 0.0, 0.0, 0.0, 0.0, 0.0, 0.0, 0.0, 0.0, 0.0, 0.0, 0.0, 0.0, 0.0, 0.0, 0.0, 0.0, 0.0, 0.0, 0.0, 0.0, 0.0, 0.0, 0.0, 0.0, 0.0, 0.0, 0.0, 0.0, 0.0, 0.0, 0.0, 0.0, 0.0, 0.0, 0.0, 0.0, 0.0, 0.0, 0.0, 0.0, 0.0, 0.0, 0.0, 0.0, 0.0, 0.0, 0.0, 0.0, 0.0, 0.0, 0.0, 0.0, 0.0, 0.0, 0.0, 0.0, 0.0, 0.0, 0.0, 0.0, 0.0, 0.0, 0.0, 0.0, 0.0, 0.0, 0.0, 0.0, 0.0, 0.0, 0.0, 0.0, 0.0, 0.0, 0.0, 0.0, 0.0, 0.0, 0.0, 0.0, 0.0, 0.0, 0.0, 0.0, 0.0, 0.0, 0.0, 0.0, 0.0, 0.0, 0.0, 0.0, 0.0, 0.0, 0.0, 0.0, 0.0, 0.0, 0.0, 0.0, 0.0, 0.0, 0.0, 0.0, 0.0, 0.0, 0.0, 0.0, 0.0, 0.0, 0.0, 0.0, 0.0, 0.0, 0.0, 0.0, 0.0, 0.0, 0.0, 0.0, 0.0, 0.0, 0.0, 0.0, 0.0, 0.0, 0.0, 0.0, 0.0, 0.0, 0.0, 0.0, 0.0, 0.0, 0.0, 0.0, 0.0, 0.0, 0.0, 0.0, 0.0, 0.0, 0.0, 0.0, 0.0, 0.0, 0.0, 0.0, 0.0, 0.0, 0.0, 0.0, 0.0, 0.0, 0.0, 0.0, 0.0, 0.0, 0.0, 0.0, 0.0, 0.0, 0.0, 0.0, 0.0, 0.0, 0.0, 0.0, 0.0, 0.0, 0.0, 0.0, 0.0, 0.0, 0.0, 0.0, 0.0, 0.0, 0.0, 0.0, 0.0, 0.0, 0.0, 0.0, 0.0, 0.0, 0.0, 0.0, 0.0, 0.0, 0.0, 0.0, 0.8255, 0.5169, 0.8255, 0.7331, 0.6745, 0.7331, 0.6745, 0.5169, 0.0, 0.0, 0.0, 0.0, 0.0, 0.0, 0.0, 0.0, 0.0, 0.0, 0.0, 0.0, 0.0, 0.0, 0.0, 0.0, 0.0, 0.0, 0.0, 0.0, 0.0, 0.0, 0.0, 0.0, 0.0, 0.0, 0.0, 0.0, 0.0, 0.0, 0.0, 0.0, 0.0, 0.0, 0.0, 0.0, 0.0, 0.0, 0.0, 0.0, 0.0, 0.0, 0.0, 0.0, 0.0, 0.0, 0.0, 0.0, 0.0, 0.0, 0.0, 0.0, 0.0, 0.0, 0.0, 0.0, 0.0, 0.0, 0.0, 0.0, 0.0, 0.0, 0.0, 0.0, 0.0, 0.0, 0.0, 0.0, 0.0, 0.0, 0.0, 0.0, 0.0, 0.0, 0.0, 0.0, 0.0, 0.0, 0.0, 0.0, 0.0, 0.0, 0.0, 0.0, 0.0, 0.0, 0.0, 0.0, 0.0, 0.0, 0.0, 0.0, 0.0, 0.0, 0.0, 0.0, 0.0, 0.0, 0.0, 0.0, 0.0, 0.0, 0.0, 0.0, 0.0, 0.0, 0.0, 0.0, 0.0, 0.0, 0.0, 0.0, 0.0, 0.0, 0.0, 0.0, 0.0, 0.0, 0.0, 0.0, 0.0, 0.0, 0.0, 0.0, 0.0, 0.0, 0.0, 0.0, 0.0, 0.0, 0.0, 0.0, 0.0, 0.0, 0.0, 0.0, 0.0, 0.0, 0.0, 0.0, 0.0, 0.0, 0.0, 0.0, 0.0, 0.0, 0.0, 0.0, 0.0, 0.0, 0.0, 0.0, 0.0, 0.0, 0.0, 0.0, 0.0, 0.0, 0.0, 0.0, 0.0, 0.0, 0.0, 0.0, 0.0, 0.0, 0.0, 0.0, 0.0, 0.0, 0.0, 0.0, 0.0, 0.0, 0.0, 0.0, 0.0, 0.0, 0.0, 0.0, 0.0, 0.0, 0.0, 0.0, 0.0, 0.0, 0.0, 0.0, 0.0, 0.0, 0.0, 0.0, 0.0, 0.0, 0.0, 0.0, 0.0, 0.0, 0.0, 0.0, 0.0, 0.0, 0.0, 0.0, 0.0, 0.0, 0.0, 0.0, 0.0, 0.0])
me_cube.update()

# ---- objects
ob_cube = bpy.data.objects.new('Cube', me_cube)

# ---- transforms, parenting, visibility, modifiers, constraints
ob_cube.location = (0.0, 0.0, 0.0)
_m = ob_cube.modifiers.new('Auto Smooth', 'NODES')
_m.node_group = ng_auto_smooth
_gi = [s.identifier for s in ng_auto_smooth.interface.items_tree if s.item_type == 'SOCKET' and s.in_out == 'INPUT']
_m[_gi[1]] = 0.5515  # Angle

# ---- collection membership
col_collection.objects.link(ob_cube)

# ---- scene / render settings (as saved in the file)
scene.frame_start = 1; scene.frame_end = 250; scene.frame_set(1)
scene.render.engine = 'BLENDER_EEVEE_NEXT'
scene.cycles.use_denoising = False
scene.cycles.sampling_pattern = 'TABULATED_SOBOL'
scene.view_settings.view_transform = 'Filmic'
scene.unit_settings.scale_length = 2.0
bpy.context.view_layer.update()

# ---- added for rendering (the .blend has no active camera and no usable light): camera, sun
cam_auto = bpy.data.cameras.new('AutoCamera')
cam_auto.lens = 50.0
cam_auto.sensor_width = 36.0
cam_auto.clip_end = 1000.0
ob_auto_camera = bpy.data.objects.new('AutoCamera', cam_auto)
scene.collection.objects.link(ob_auto_camera)
ob_auto_camera.location = (0.465844, -0.559013, 0.46898)
ob_auto_camera.rotation_euler = (1.09748, -7.21219e-08, 0.694738)
scene.camera = ob_auto_camera
light_auto_sun = bpy.data.lights.new('AutoSun', 'SUN')
light_auto_sun.energy = 3.0
light_auto_sun.angle = 0.0523599
ob_auto_sun = bpy.data.objects.new('AutoSun', light_auto_sun)
scene.collection.objects.link(ob_auto_sun)
ob_auto_sun.rotation_euler = (0.872665, 0.174533, 0.523599)
bpy.context.view_layer.update()
